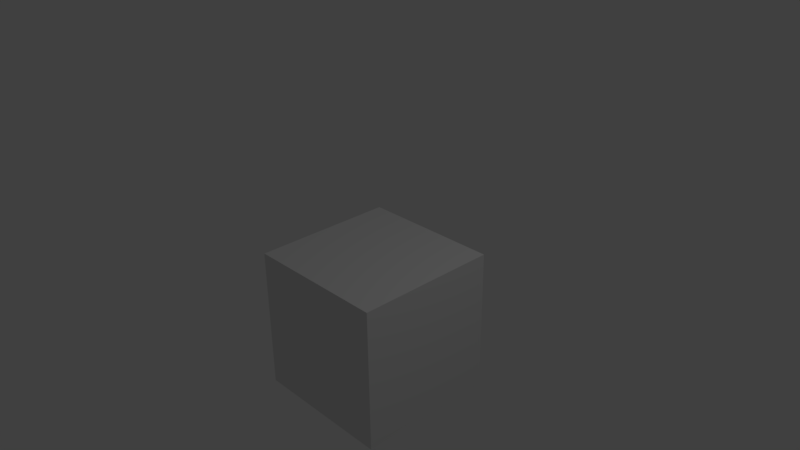 # Source: meadow.blend  (saved by Blender 2.77.0; exported with 4.5.12 LTS)
import bpy
from mathutils import Matrix  # noqa: F401  (used for matrix-valued properties, if any)

bpy.ops.wm.read_factory_settings(use_empty=True)
scene = bpy.context.scene
scene.name = 'Scene'

# ---- collections
col_collection_1 = bpy.data.collections.new('Collection 1'); scene.collection.children.link(col_collection_1)

# ---- materials (node trees are filled in below, after node groups)
mat_material = bpy.data.materials.new('Material')
mat_material.alpha_threshold = 0.0
mat_material.use_transparent_shadow = False
mat_material.roughness = 0.5
mat_material.line_color = (0.0, 0.0, 0.0, 1.0)

# ---- material node trees

# ---- world
world_world = bpy.data.worlds.new('World'); scene.world = world_world
world_world.color = (0.05088, 0.05088, 0.05088)
world_world.use_sun_shadow = False
world_world.sun_shadow_jitter_overblur = 0.0
world_world.cycles.sampling_method = 'MANUAL'

# ---- cameras
cam_camera = bpy.data.cameras.new('Camera')
cam_camera.clip_end = 100.0
cam_camera.lens = 35.0
cam_camera.sensor_width = 32.0
cam_camera.sensor_height = 18.0
cam_camera.ortho_scale = 7.314
cam_camera.dof.focus_distance = 0.0
cam_camera.dof.aperture_fstop = 128.0

# ---- lights
light_lamp = bpy.data.lights.new('Lamp', 'POINT')
light_lamp.transmission_factor = 0.0
light_lamp.cutoff_distance = 30.0
light_lamp.energy = 100.0
light_lamp.shadow_buffer_clip_start = 1.001
light_lamp.shadow_soft_size = 0.1
light_lamp.shadow_maximum_resolution = 0.006
light_lamp.use_absolute_resolution = True

# ---- meshes
me_cube = bpy.data.meshes.new('Cube')
me_cube.from_pydata([(1.0, 1.0, -1.0), (1.0, -1.0, -1.0), (-1.0, -1.0, -1.0), (-1.0, 1.0, -1.0), (1.0, 1.0, 1.0), (1.0, -1.0, 1.0), (-1.0, -1.0, 1.0), (-1.0, 1.0, 1.0)], [], [(4, 7, 6, 5), (0, 4, 5, 1), (1, 5, 6, 2), (2, 6, 7, 3), (4, 0, 3, 7)])
_uv = me_cube.uv_layers.new(name='UVMap')
_uv.uv.foreach_set('vector', [0.4148, 0.3332, 0.4148, 0.3527, 0.3953, 0.3527, 0.3953, 0.3332, 0.3009, 0.09631, 0.2857, 0.09631, 0.2857, 0.08112, 0.3009, 0.08112, 0.2705, 0.09631, 0.2705, 0.08112, 0.2857, 0.08112, 0.2857, 0.09631, 0.3009, 0.1115, 0.2857, 0.1115, 0.2857, 0.09631, 0.3009, 0.09631, 0.2705, 0.09631, 0.2857, 0.09631, 0.2857, 0.1115, 0.2705, 0.1115])
me_cube.materials.append(mat_material)
me_cube.use_remesh_preserve_volume = False
me_cube.use_remesh_preserve_attributes = False
me_cube.use_mirror_vertex_groups = False
me_cube.update()

# ---- objects
ob_cube = bpy.data.objects.new('Cube', me_cube)
ob_lamp = bpy.data.objects.new('Lamp', light_lamp)
ob_camera = bpy.data.objects.new('Camera', cam_camera)

# ---- transforms, parenting, visibility, modifiers, constraints
ob_cube.location = (0.0, 0.0, -1.0)
ob_cube.lock_rotations_4d = False
ob_cube.empty_display_type = 'ARROWS'
ob_cube.lineart.crease_threshold = 0.0
ob_lamp.location = (4.076, 1.005, 5.904)
ob_lamp.rotation_euler = (0.6503, 0.05522, 1.866)
ob_lamp.lock_rotations_4d = False
ob_lamp.empty_display_type = 'ARROWS'
ob_lamp.color = (0.0, 0.0, 0.0, 0.0)
ob_lamp.lineart.crease_threshold = 0.0
ob_camera.location = (7.481, -6.508, 5.344)
ob_camera.rotation_euler = (1.109, 0.01082, 0.8149)
ob_camera.lock_rotations_4d = False
ob_camera.empty_display_type = 'ARROWS'
ob_camera.color = (0.0, 0.0, 0.0, 0.0)
ob_camera.display_type = 'WIRE'
ob_camera.lineart.crease_threshold = 0.0

# ---- collection membership
col_collection_1.objects.link(ob_cube)
col_collection_1.objects.link(ob_lamp)
col_collection_1.objects.link(ob_camera)

# ---- scene / render settings (as saved in the file)
scene.camera = ob_camera
scene.frame_start = 1; scene.frame_end = 250; scene.frame_set(1)
scene.render.engine = 'BLENDER_EEVEE_NEXT'
scene.render.resolution_percentage = 50
scene.render.dither_intensity = 0.0
scene.cycles.use_denoising = False
scene.cycles.samples = 128
scene.cycles.sampling_pattern = 'TABULATED_SOBOL'
scene.cycles.light_sampling_threshold = 0.0
scene.cycles.use_adaptive_sampling = False
scene.cycles.use_light_tree = False
scene.cycles.blur_glossy = 0.0
scene.cycles.sample_clamp_indirect = 0.0
scene.view_settings.view_transform = 'Standard'
bpy.context.view_layer.update()
